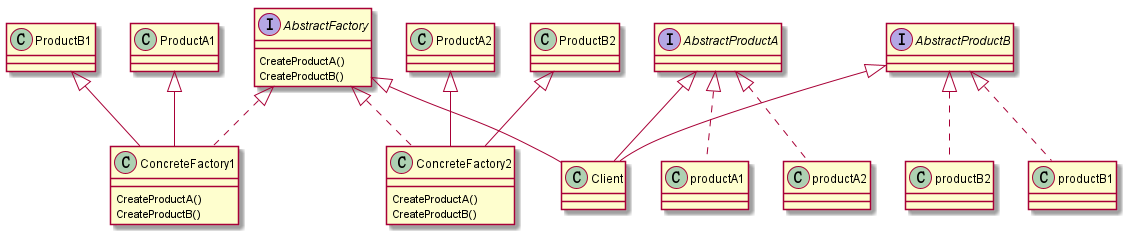

The diagram above was rendered by PlantUML. Its source (embedded in the PNG):
@startuml abstractfactory

interface AbstractFactory
{
    CreateProductA()
    CreateProductB()
}

class ConcreteFactory1{
    CreateProductA()
    CreateProductB()
}

class ConcreteFactory2{
    CreateProductA()
    CreateProductB()
}


interface AbstractProductA
{

}

interface AbstractProductB
{

}

class ProductA1{

}
class ProductA2{

}

class ProductB1{

}

class ProductB2{

}

class Client{

}

class ConcreteFactory1 implements AbstractFactory
class ConcreteFactory2 implements AbstractFactory
class productA1 implements AbstractProductA
class productA2 implements AbstractProductA
class productB1 implements AbstractProductB
class productB2 implements AbstractProductB


AbstractFactory <|-- Client
AbstractProductA <|-- Client
AbstractProductB <|-- Client
ProductA2 <|-- ConcreteFactory2
ProductB2 <|-- ConcreteFactory2
ProductA1 <|-- ConcreteFactory1
ProductB1 <|-- ConcreteFactory1

@enduml